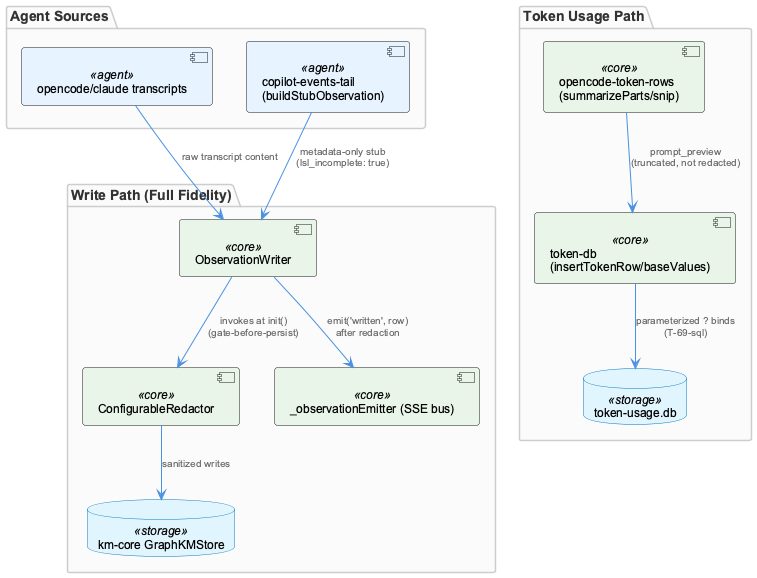

The diagram above was rendered by PlantUML. Its source (embedded in the PNG):
@startuml
!include /Users/Q284340/Agentic/coding/docs/puml/_standard-style.puml

package "Write Path (Full Fidelity)" {
  component "ObservationWriter" as ow <<core>>
  component "ConfigurableRedactor" as redactor <<core>>
  database "km-core GraphKMStore" as kmcore <<storage>>
  component "_observationEmitter (SSE bus)" as emitter <<core>>
}

package "Agent Sources" {
  component "opencode/claude transcripts" as fullagents <<agent>>
  component "copilot-events-tail\n(buildStubObservation)" as copilottail <<agent>>
}

package "Token Usage Path" {
  component "opencode-token-rows\n(summarizeParts/snip)" as tokrows <<core>>
  component "token-db\n(insertTokenRow/baseValues)" as tokdb <<core>>
  database "token-usage.db" as tokdbstore <<storage>>
}

fullagents --> ow : "raw transcript content"
copilottail --> ow : "metadata-only stub\n(lsl_incomplete: true)"

ow --> redactor : "invokes at init()\n(gate-before-persist)"
redactor --> kmcore : "sanitized writes"
ow --> emitter : "emit('written', row)\nafter redaction"

tokrows --> tokdb : "prompt_preview\n(truncated, not redacted)"
tokdb --> tokdbstore : "parameterized ? binds\n(T-69-sql)"

@enduml